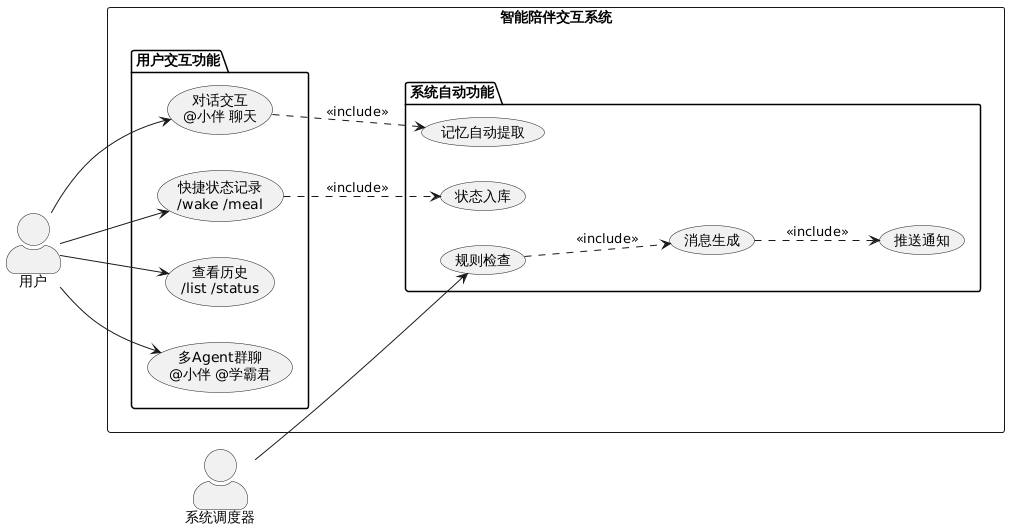

The diagram above was rendered by PlantUML. Its source (embedded in the PNG):
@startuml
skinparam backgroundColor #FFFFFF
skinparam defaultFontName Microsoft YaHei
skinparam actorStyle awesome

left to right direction

actor "用户" as User
actor "系统调度器" as Scheduler

rectangle "智能陪伴交互系统" {
    
    package "用户交互功能" {
        usecase "对话交互\n@小伴 聊天" as UC1
        usecase "快捷状态记录\n/wake /meal" as UC2
        usecase "查看历史\n/list /status" as UC3
        usecase "多Agent群聊\n@小伴 @学霸君" as UC4
    }
    
    package "系统自动功能" {
        usecase "记忆自动提取" as UC5
        usecase "状态入库" as UC6
        usecase "规则检查" as UC7
        usecase "消息生成" as UC8
        usecase "推送通知" as UC9
    }
}

User --> UC1
User --> UC2
User --> UC3
User --> UC4

UC1 ..> UC5 : <<include>>
UC2 ..> UC6 : <<include>>

Scheduler --> UC7
UC7 ..> UC8 : <<include>>
UC8 ..> UC9 : <<include>>
@enduml